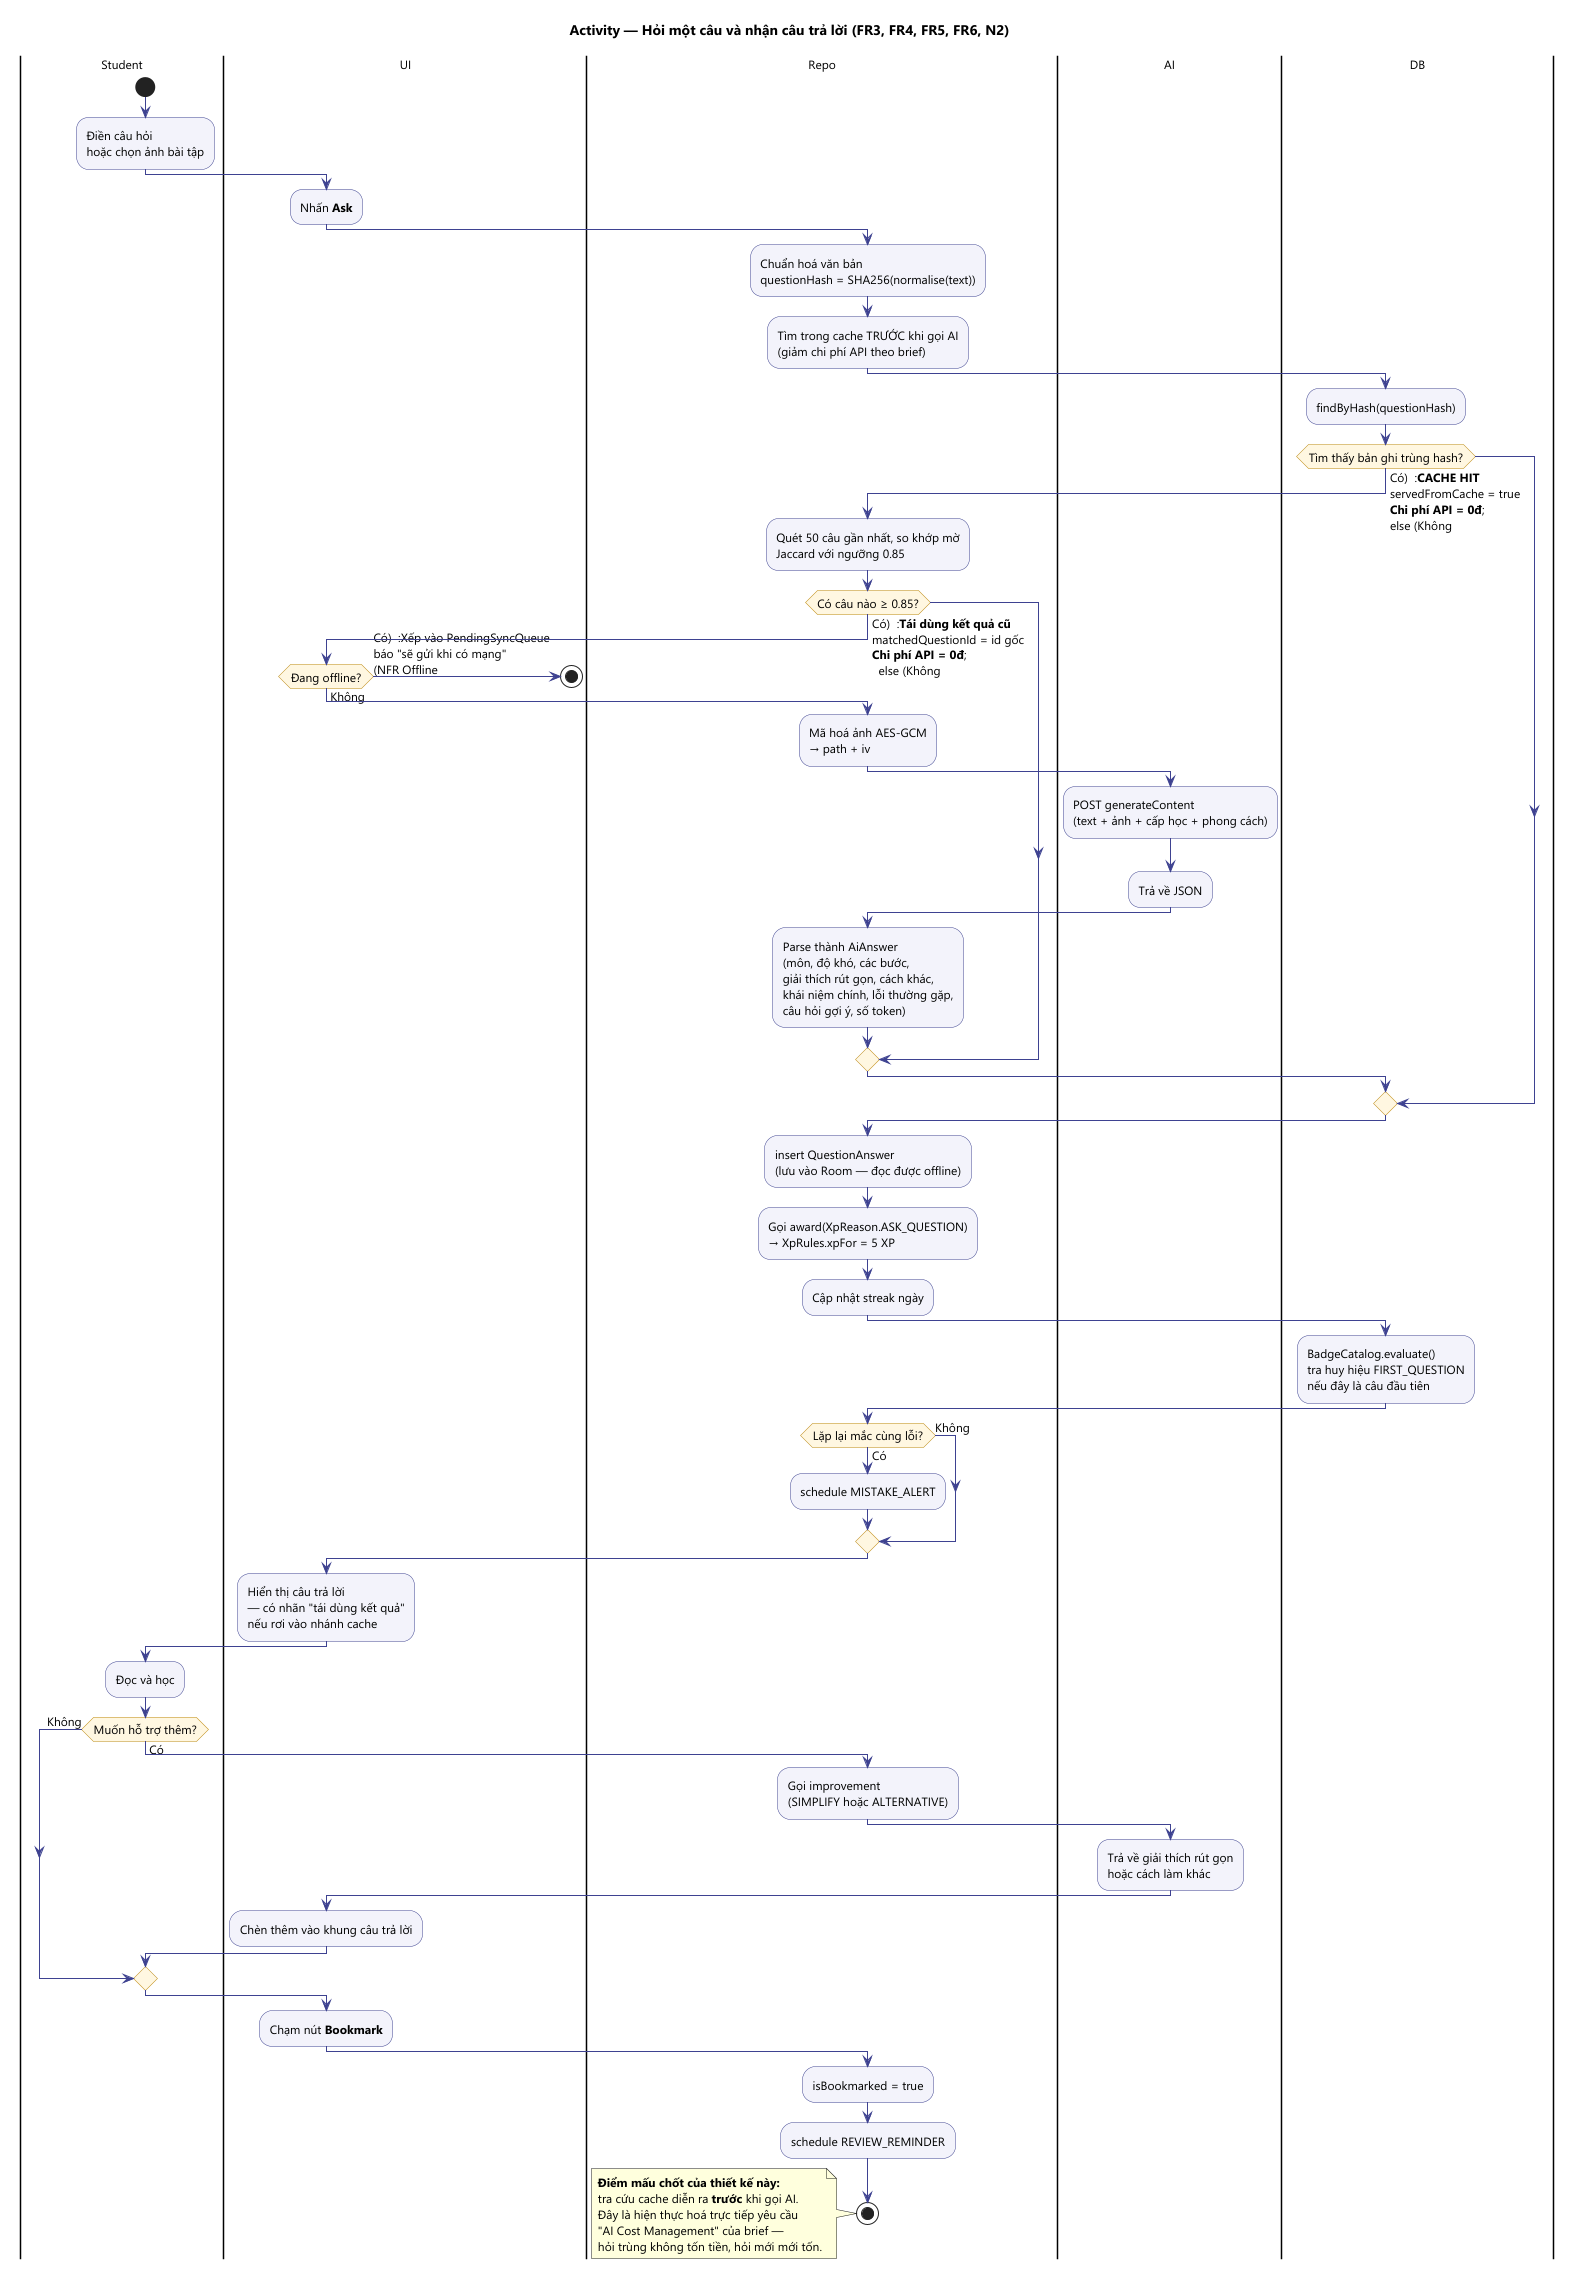

The diagram above was rendered by PlantUML. Its source (embedded in the PNG):
@startuml 04_activity_ask_flow
'============================================================
' AI Study Mentor — Activity Diagram: hỏi một câu
' Đối chiếu FR3, FR4, FR5, FR6 + AI Cost Management + N2
'
' Quy ước: mọi chuyển lane dùng |Tên| (có pipe đóng),
'          mọi nhãn nhiều dòng dùng \n.
'============================================================

skinparam backgroundColor #FFFFFF
skinparam shadowing false
skinparam defaultFontName Segoe UI
skinparam defaultFontSize 12
skinparam activityBackgroundColor #F2F3FA
skinparam activityBorderColor #3F4390
skinparam activityDiamondBackgroundColor #FFF6E0
skinparam activityDiamondBorderColor #B8860B
skinparam activityArrowColor #3F4390
skinparam activityBarColor #3F4390
skinparam linetype ortho

title Activity — Hỏi một câu và nhận câu trả lời (FR3, FR4, FR5, FR6, N2)

|Student|
|UI|
|Repo|
|AI|
|DB|

|Student|
start
:Điền câu hỏi\nhoặc chọn ảnh bài tập;

|UI|
:Nhấn **Ask**;

|Repo|
:Chuẩn hoá văn bản\nquestionHash = SHA256(normalise(text));
:Tìm trong cache TRƯỚC khi gọi AI\n(giảm chi phí API theo brief);

|DB|
:findByHash(questionHash);

if (Tìm thấy bản ghi trùng hash?) then (Có)  :<b>CACHE HIT</b>\nservedFromCache = true\n<b>Chi phí API = 0đ</b>;
else (Không)
  |Repo|
  :Quét 50 câu gần nhất, so khớp mờ\nJaccard với ngưỡng 0.85;
  if (Có câu nào ≥ 0.85?) then (Có)  :<b>Tái dùng kết quả cũ</b>\nmatchedQuestionId = id gốc\n<b>Chi phí API = 0đ</b>;
  else (Không)
    |UI|
    if (Đang offline?) then (Có)  :Xếp vào PendingSyncQueue\nbáo "sẽ gửi khi có mạng"\n(NFR Offline);
      stop
    else (Không)
      |Repo|
      :Mã hoá ảnh AES-GCM\n→ path + iv;
      |AI|
      :POST generateContent\n(text + ảnh + cấp học + phong cách);
      :Trả về JSON;
      |Repo|
      :Parse thành AiAnswer\n(môn, độ khó, các bước,\ngiải thích rút gọn, cách khác,\nkhái niệm chính, lỗi thường gặp,\ncâu hỏi gợi ý, số token);
    endif
  endif
endif

|Repo|
:insert QuestionAnswer\n(lưu vào Room — đọc được offline);
:Gọi award(XpReason.ASK_QUESTION)\n→ XpRules.xpFor = 5 XP;
:Cập nhật streak ngày;

|DB|
:BadgeCatalog.evaluate()\ntra huy hiệu FIRST_QUESTION\nnếu đây là câu đầu tiên;

|Repo|
if (Lặp lại mắc cùng lỗi?) then (Có)
  :schedule MISTAKE_ALERT;
else (Không)
endif

|UI|
:Hiển thị câu trả lời\n— có nhãn "tái dùng kết quả"\nnếu rơi vào nhánh cache;

|Student|
:Đọc và học;

if (Muốn hỗ trợ thêm?) then (Có)
  |Repo|
  :Gọi improvement\n(SIMPLIFY hoặc ALTERNATIVE);
  |AI|
  :Trả về giải thích rút gọn\nhoặc cách làm khác;
  |UI|
  :Chèn thêm vào khung câu trả lời;
else (Không)
endif

:Chạm nút <b>Bookmark</b>;

|Repo|
:isBookmarked = true;
:schedule REVIEW_REMINDER;
stop

note
  <b>Điểm mấu chốt của thiết kế này:</b>
  tra cứu cache diễn ra <b>trước</b> khi gọi AI.
  Đây là hiện thực hoá trực tiếp yêu cầu
  "AI Cost Management" của brief —
  hỏi trùng không tốn tiền, hỏi mới mới tốn.
end note

@enduml